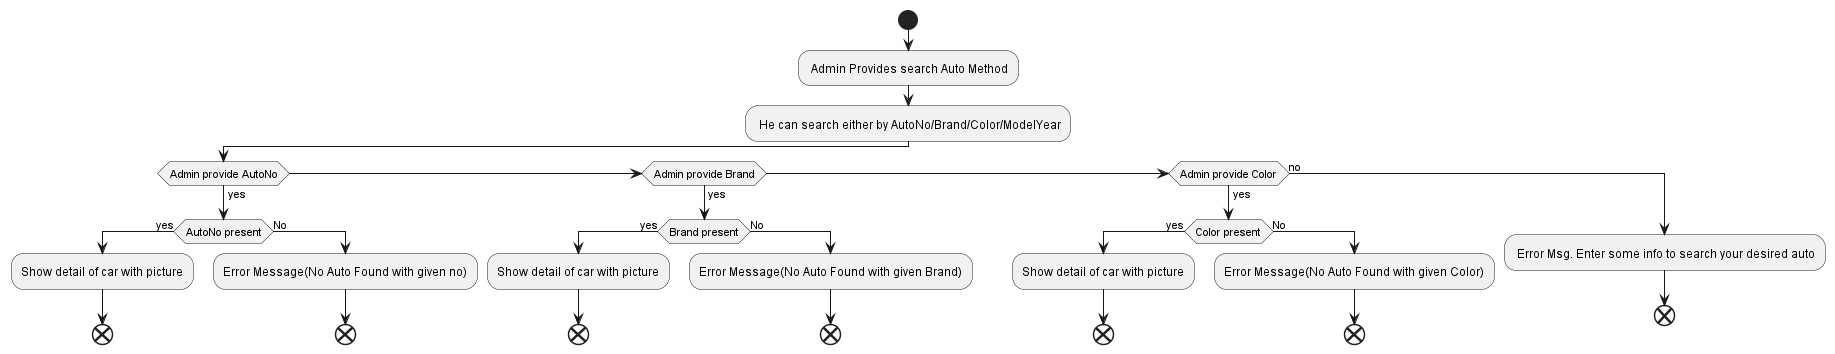

The diagram above was rendered by PlantUML. Its source (embedded in the PNG):
@startuml

start
   : Admin Provides search Auto Method;
   : He can search either by AutoNo/Brand/Color/ModelYear;
if (Admin provide AutoNo) then (yes);
  if (AutoNo present) then (yes)
    :Show detail of car with picture;
    end;
    else (No)
    :Error Message(No Auto Found with given no);
    end;

   endif
elseif (Admin provide Brand) then (yes)
  if (Brand present) then (yes)
    :Show detail of car with picture;
    end;
    else (No)
    :Error Message(No Auto Found with given Brand);
    end;
   endif

elseif (Admin provide Color) then (yes)
  if (Color present) then (yes)
    :Show detail of car with picture;
    end;
    else (No)
    :Error Message(No Auto Found with given Color);
    end;
   endif
else (no)
: Error Msg. Enter some info to search your desired auto;
end;
@enduml